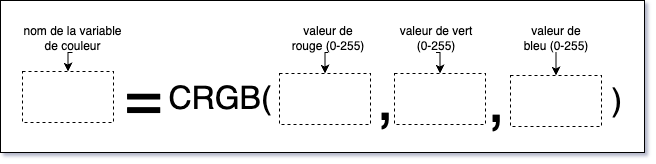

The diagram above was exported from draw.io. Its source (the exported page's mxGraphModel, read from the mxfile embedded in the PNG):
<mxGraphModel dx="962" dy="308" grid="0" gridSize="10" guides="1" tooltips="1" connect="1" arrows="1" fold="1" page="1" pageScale="1" pageWidth="800" pageHeight="200" background="#ffffff" math="0" shadow="1">
  <root>
    <mxCell id="0" />
    <mxCell id="1" parent="0" />
    <mxCell id="FbFt5woQwS9kef1hH1dV-1" value="" style="rounded=0;whiteSpace=wrap;html=1;" vertex="1" parent="1">
      <mxGeometry x="74" y="419" width="644" height="152" as="geometry" />
    </mxCell>
    <mxCell id="x3qicUzAiY2CiDwgLa7z-14" value="" style="rounded=0;whiteSpace=wrap;html=1;dashed=1;fillColor=none;" parent="1" vertex="1">
      <mxGeometry x="96" y="490" width="91" height="51" as="geometry" />
    </mxCell>
    <mxCell id="x3qicUzAiY2CiDwgLa7z-38" style="edgeStyle=orthogonalEdgeStyle;rounded=0;orthogonalLoop=1;jettySize=auto;html=1;exitX=0.5;exitY=1;exitDx=0;exitDy=0;entryX=0.5;entryY=0;entryDx=0;entryDy=0;" parent="1" source="x3qicUzAiY2CiDwgLa7z-16" target="x3qicUzAiY2CiDwgLa7z-14" edge="1">
      <mxGeometry relative="1" as="geometry" />
    </mxCell>
    <mxCell id="x3qicUzAiY2CiDwgLa7z-16" value="nom de la variable de couleur" style="text;html=1;align=center;verticalAlign=middle;whiteSpace=wrap;rounded=0;" parent="1" vertex="1">
      <mxGeometry x="91" y="441" width="110" height="30" as="geometry" />
    </mxCell>
    <mxCell id="x3qicUzAiY2CiDwgLa7z-17" value="&lt;font style=&quot;font-size: 64px;&quot;&gt;=&lt;/font&gt;" style="text;html=1;align=left;verticalAlign=middle;whiteSpace=wrap;rounded=0;" parent="1" vertex="1">
      <mxGeometry x="196" y="488" width="51" height="55" as="geometry" />
    </mxCell>
    <mxCell id="x3qicUzAiY2CiDwgLa7z-19" value="&lt;font style=&quot;font-size: 32px;&quot;&gt;CRGB(&lt;/font&gt;" style="text;html=1;align=left;verticalAlign=middle;whiteSpace=wrap;rounded=0;" parent="1" vertex="1">
      <mxGeometry x="240" y="488" width="113" height="55" as="geometry" />
    </mxCell>
    <mxCell id="x3qicUzAiY2CiDwgLa7z-20" value="" style="rounded=0;whiteSpace=wrap;html=1;dashed=1;fillColor=none;" parent="1" vertex="1">
      <mxGeometry x="353" y="492" width="91" height="51" as="geometry" />
    </mxCell>
    <mxCell id="x3qicUzAiY2CiDwgLa7z-21" value="&lt;font style=&quot;font-size: 64px;&quot;&gt;,&lt;/font&gt;" style="text;html=1;align=left;verticalAlign=middle;whiteSpace=wrap;rounded=0;" parent="1" vertex="1">
      <mxGeometry x="448" y="488" width="23" height="55" as="geometry" />
    </mxCell>
    <mxCell id="x3qicUzAiY2CiDwgLa7z-22" value="" style="rounded=0;whiteSpace=wrap;html=1;dashed=1;fillColor=none;" parent="1" vertex="1">
      <mxGeometry x="468" y="492" width="91" height="51" as="geometry" />
    </mxCell>
    <mxCell id="x3qicUzAiY2CiDwgLa7z-23" value="" style="rounded=0;whiteSpace=wrap;html=1;dashed=1;fillColor=none;" parent="1" vertex="1">
      <mxGeometry x="584" y="494" width="91" height="51" as="geometry" />
    </mxCell>
    <mxCell id="x3qicUzAiY2CiDwgLa7z-24" value="&lt;font style=&quot;font-size: 64px;&quot;&gt;,&lt;/font&gt;" style="text;html=1;align=left;verticalAlign=middle;whiteSpace=wrap;rounded=0;" parent="1" vertex="1">
      <mxGeometry x="559" y="490" width="23" height="55" as="geometry" />
    </mxCell>
    <mxCell id="x3qicUzAiY2CiDwgLa7z-25" value="&lt;span style=&quot;font-size: 32px;&quot;&gt;)&lt;/span&gt;" style="text;html=1;align=left;verticalAlign=middle;whiteSpace=wrap;rounded=0;" parent="1" vertex="1">
      <mxGeometry x="683" y="490" width="27" height="55" as="geometry" />
    </mxCell>
    <mxCell id="x3qicUzAiY2CiDwgLa7z-34" style="edgeStyle=orthogonalEdgeStyle;rounded=0;orthogonalLoop=1;jettySize=auto;html=1;exitX=0.5;exitY=1;exitDx=0;exitDy=0;entryX=0.5;entryY=0;entryDx=0;entryDy=0;" parent="1" source="x3qicUzAiY2CiDwgLa7z-28" target="x3qicUzAiY2CiDwgLa7z-20" edge="1">
      <mxGeometry relative="1" as="geometry" />
    </mxCell>
    <mxCell id="x3qicUzAiY2CiDwgLa7z-28" value="valeur de rouge (0-255)" style="text;html=1;align=center;verticalAlign=middle;whiteSpace=wrap;rounded=0;" parent="1" vertex="1">
      <mxGeometry x="363" y="441" width="77" height="30" as="geometry" />
    </mxCell>
    <mxCell id="x3qicUzAiY2CiDwgLa7z-36" style="edgeStyle=orthogonalEdgeStyle;rounded=0;orthogonalLoop=1;jettySize=auto;html=1;exitX=0.5;exitY=1;exitDx=0;exitDy=0;entryX=0.5;entryY=0;entryDx=0;entryDy=0;" parent="1" source="x3qicUzAiY2CiDwgLa7z-30" target="x3qicUzAiY2CiDwgLa7z-22" edge="1">
      <mxGeometry relative="1" as="geometry" />
    </mxCell>
    <mxCell id="x3qicUzAiY2CiDwgLa7z-30" value="valeur de vert (0-255)" style="text;html=1;align=center;verticalAlign=middle;whiteSpace=wrap;rounded=0;" parent="1" vertex="1">
      <mxGeometry x="471" y="441" width="77" height="30" as="geometry" />
    </mxCell>
    <mxCell id="x3qicUzAiY2CiDwgLa7z-37" style="edgeStyle=orthogonalEdgeStyle;rounded=0;orthogonalLoop=1;jettySize=auto;html=1;exitX=0.5;exitY=1;exitDx=0;exitDy=0;entryX=0.5;entryY=0;entryDx=0;entryDy=0;" parent="1" source="x3qicUzAiY2CiDwgLa7z-31" target="x3qicUzAiY2CiDwgLa7z-23" edge="1">
      <mxGeometry relative="1" as="geometry" />
    </mxCell>
    <mxCell id="x3qicUzAiY2CiDwgLa7z-31" value="valeur de bleu (0-255)" style="text;html=1;align=center;verticalAlign=middle;whiteSpace=wrap;rounded=0;" parent="1" vertex="1">
      <mxGeometry x="591" y="441" width="77" height="30" as="geometry" />
    </mxCell>
  </root>
</mxGraphModel>